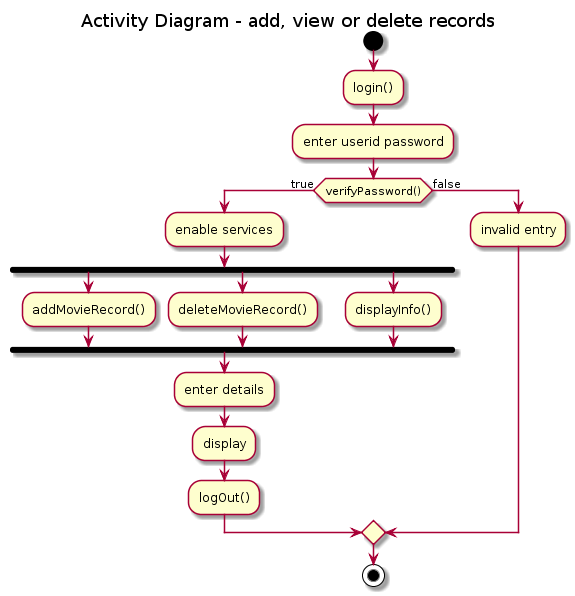

The diagram above was rendered by PlantUML. Its source (embedded in the PNG):
@startuml
title Activity Diagram - add, view or delete records

start
:login();
:enter userid password;
if(verifyPassword()) then (true)
  :enable services;
  fork
    :addMovieRecord();
  fork again
    :deleteMovieRecord();
  fork again
    :displayInfo();
  endfork
  :enter details;
  :display;
  :logOut();
else(false)
  :invalid entry;
endif
stop
@enduml